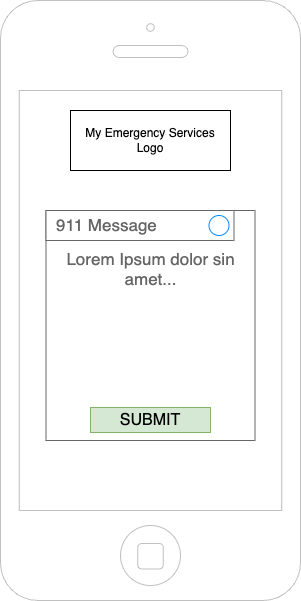

The diagram above was exported from draw.io. Its source (the exported page's mxGraphModel, read from the mxfile embedded in the PNG):
<mxGraphModel dx="1914" dy="1026" grid="1" gridSize="10" guides="1" tooltips="1" connect="1" arrows="1" fold="1" page="1" pageScale="1" pageWidth="1169" pageHeight="827" math="0" shadow="0">
  <root>
    <mxCell id="0" />
    <mxCell id="1" parent="0" />
    <mxCell id="afBFkk8hHI6DFaee4oHh-54" value="" style="html=1;verticalLabelPosition=bottom;labelBackgroundColor=#ffffff;verticalAlign=top;shadow=0;dashed=0;strokeWidth=1;shape=mxgraph.ios7.misc.iphone;strokeColor=#c0c0c0;" vertex="1" parent="1">
      <mxGeometry x="40" y="40" width="300" height="600" as="geometry" />
    </mxCell>
    <mxCell id="afBFkk8hHI6DFaee4oHh-58" value="Lorem Ipsum dolor sin amet..." style="strokeWidth=1;shadow=0;dashed=0;align=center;html=1;shape=mxgraph.mockup.containers.rrect;rSize=0;strokeColor=#666666;fontColor=#666666;fontSize=17;verticalAlign=top;whiteSpace=wrap;fillColor=#ffffff;spacingTop=32;" vertex="1" parent="1">
      <mxGeometry x="85.5" y="250" width="209" height="230" as="geometry" />
    </mxCell>
    <mxCell id="afBFkk8hHI6DFaee4oHh-59" value="911 Message" style="strokeWidth=1;shadow=0;dashed=0;align=center;html=1;shape=mxgraph.mockup.containers.rrect;rSize=0;fontSize=17;fontColor=#666666;strokeColor=#666666;align=left;spacingLeft=8;fillColor=#ffffff;resizeWidth=1;whiteSpace=wrap;" vertex="1" parent="afBFkk8hHI6DFaee4oHh-58">
      <mxGeometry width="188" height="30" relative="1" as="geometry" />
    </mxCell>
    <mxCell id="afBFkk8hHI6DFaee4oHh-60" value="" style="shape=ellipse;strokeColor=#008cff;resizable=0;fillColor=none;html=1;" vertex="1" parent="afBFkk8hHI6DFaee4oHh-59">
      <mxGeometry x="1" y="0.5" width="20" height="20" relative="1" as="geometry">
        <mxPoint x="-25" y="-10" as="offset" />
      </mxGeometry>
    </mxCell>
    <mxCell id="afBFkk8hHI6DFaee4oHh-61" value="SUBMIT" style="strokeWidth=1;shadow=0;dashed=0;align=center;html=1;shape=mxgraph.mockup.containers.rrect;rSize=0;fontSize=16;strokeColor=#82b366;resizable=0;whiteSpace=wrap;fillColor=#d5e8d4;" vertex="1" parent="afBFkk8hHI6DFaee4oHh-58">
      <mxGeometry x="0.5" y="1" width="120" height="25" relative="1" as="geometry">
        <mxPoint x="-60" y="-33" as="offset" />
      </mxGeometry>
    </mxCell>
    <mxCell id="afBFkk8hHI6DFaee4oHh-64" value="My Emergency Services&lt;div&gt;Logo&lt;/div&gt;" style="rounded=0;whiteSpace=wrap;html=1;" vertex="1" parent="1">
      <mxGeometry x="110" y="150" width="160" height="60" as="geometry" />
    </mxCell>
  </root>
</mxGraphModel>